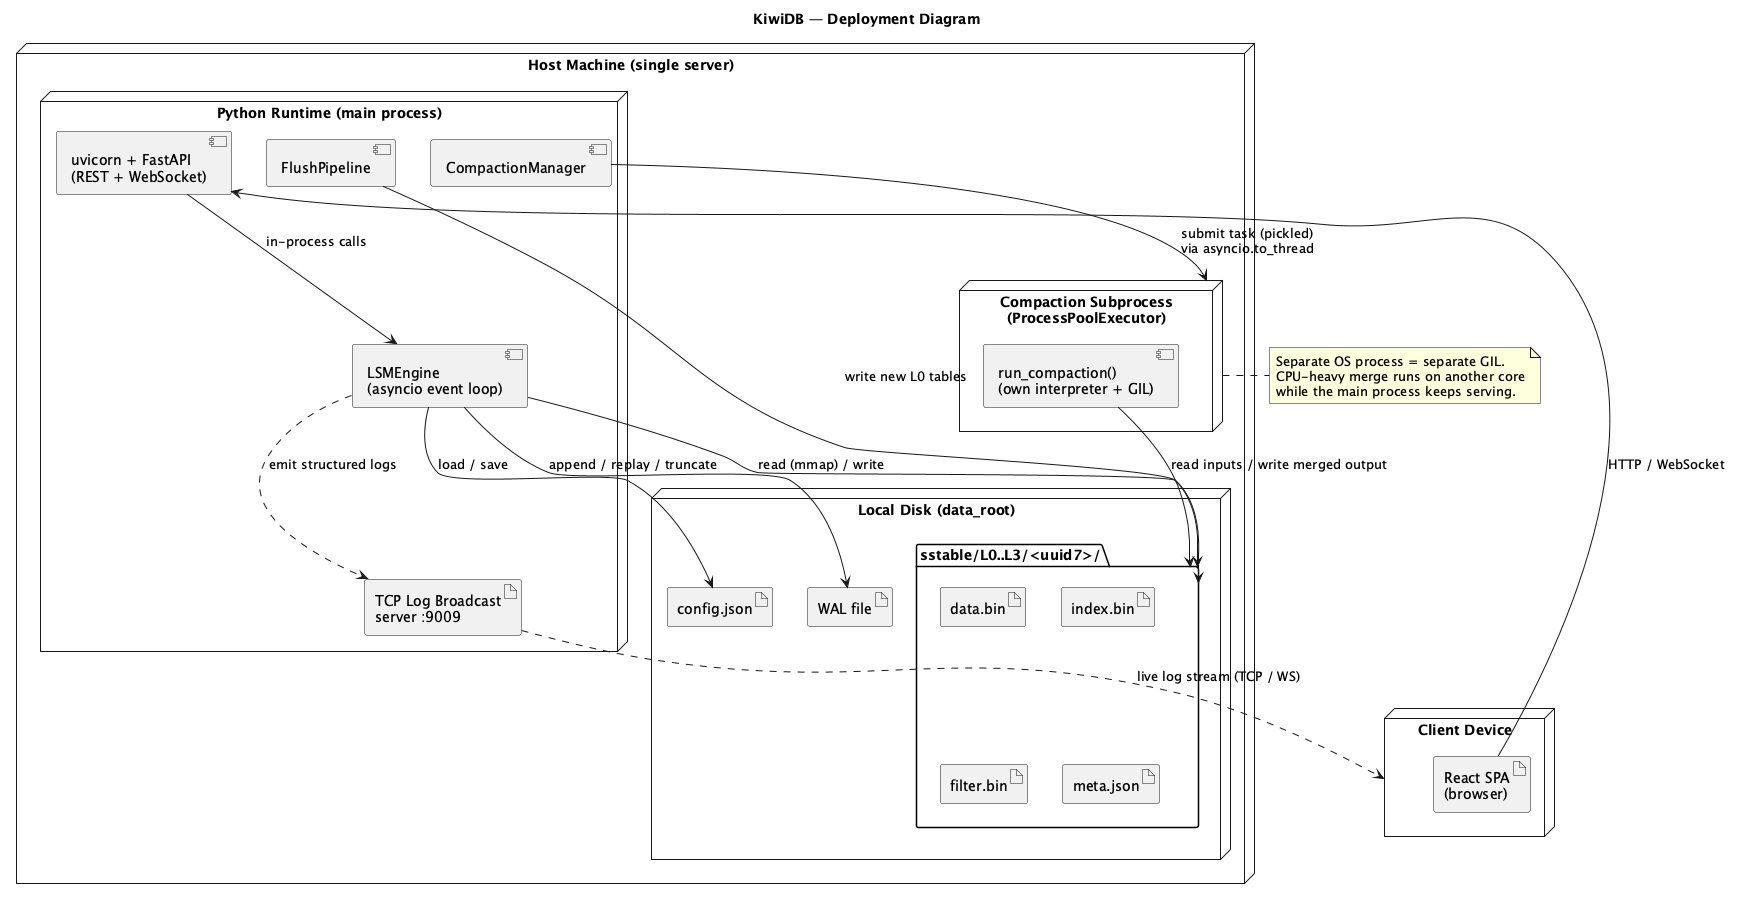

The diagram above was rendered by PlantUML. Its source (embedded in the PNG):
@startuml
title KiwiDB — Deployment Diagram
skinparam shadowing false

node "Client Device" as Client {
  artifact "React SPA\n(browser)" as SPA
}

node "Host Machine (single server)" as Host {

  node "Python Runtime (main process)" as Main {
    component "uvicorn + FastAPI\n(REST + WebSocket)" as Web
    component "LSMEngine\n(asyncio event loop)" as Engine
    component "FlushPipeline" as FP
    component "CompactionManager" as CM
    artifact "TCP Log Broadcast\nserver :9009" as Log
  }

  node "Compaction Subprocess\n(ProcessPoolExecutor)" as Sub {
    component "run_compaction()\n(own interpreter + GIL)" as Worker
  }

  node "Local Disk (data_root)" as Disk {
    artifact "config.json" as Cfg
    artifact "WAL file" as Wal
    folder "sstable/L0..L3/<uuid7>/" as SSTDir {
      artifact "data.bin" as Data
      artifact "index.bin" as Index
      artifact "filter.bin" as Filter
      artifact "meta.json" as Meta
    }
  }
}

SPA --> Web : HTTP / WebSocket
Web --> Engine : in-process calls

Engine --> Wal : append / replay / truncate
Engine --> SSTDir : read (mmap) / write
Engine --> Cfg : load / save
FP --> SSTDir : write new L0 tables
CM --> Sub : submit task (pickled)\nvia asyncio.to_thread
Worker --> SSTDir : read inputs / write merged output
Engine ..> Log : emit structured logs
Log ..> Client : live log stream (TCP / WS)

note right of Sub
  Separate OS process = separate GIL.
  CPU-heavy merge runs on another core
  while the main process keeps serving.
end note

@enduml